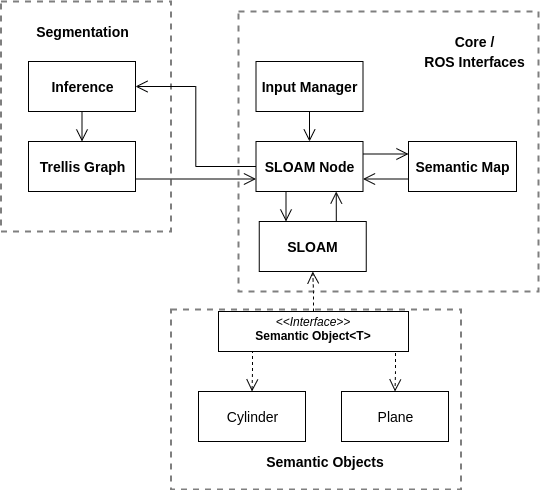

The diagram above was exported from draw.io. Its source (the exported page's mxGraphModel, read from the mxfile embedded in the PNG):
<mxGraphModel dx="2098" dy="594" grid="1" gridSize="10" guides="1" tooltips="1" connect="1" arrows="1" fold="1" page="1" pageScale="1" pageWidth="850" pageHeight="1100" background="none" math="0" shadow="0">
  <root>
    <mxCell id="0" />
    <mxCell id="1" parent="0" />
    <mxCell id="2" value="" style="rounded=0;whiteSpace=wrap;html=1;fillColor=none;dashed=1;strokeWidth=2;opacity=50;" vertex="1" parent="1">
      <mxGeometry x="482.5" y="500" width="170" height="230" as="geometry" />
    </mxCell>
    <mxCell id="3" value="" style="rounded=0;whiteSpace=wrap;html=1;fillColor=none;dashed=1;strokeWidth=2;opacity=50;" vertex="1" parent="1">
      <mxGeometry x="652.5" y="808" width="290" height="180" as="geometry" />
    </mxCell>
    <mxCell id="4" value="" style="rounded=0;whiteSpace=wrap;html=1;fillColor=none;dashed=1;strokeWidth=2;opacity=50;" vertex="1" parent="1">
      <mxGeometry x="720" y="510" width="300" height="280" as="geometry" />
    </mxCell>
    <mxCell id="5" style="edgeStyle=orthogonalEdgeStyle;rounded=0;orthogonalLoop=1;jettySize=auto;html=1;exitX=0.75;exitY=1;exitDx=0;exitDy=0;dashed=1;endArrow=open;endFill=0;strokeWidth=1;startSize=6;endSize=10;entryX=0.5;entryY=0;entryDx=0;entryDy=0;" edge="1" source="8" target="13" parent="1">
      <mxGeometry relative="1" as="geometry">
        <mxPoint x="843" y="900" as="targetPoint" />
        <Array as="points">
          <mxPoint x="877" y="850" />
          <mxPoint x="877" y="870" />
        </Array>
      </mxGeometry>
    </mxCell>
    <mxCell id="6" style="edgeStyle=orthogonalEdgeStyle;rounded=0;orthogonalLoop=1;jettySize=auto;html=1;exitX=0.25;exitY=1;exitDx=0;exitDy=0;entryX=0.5;entryY=0;entryDx=0;entryDy=0;dashed=1;endArrow=open;endFill=0;startSize=6;endSize=10;strokeWidth=1;" edge="1" source="8" target="14" parent="1">
      <mxGeometry relative="1" as="geometry">
        <Array as="points">
          <mxPoint x="734" y="850" />
          <mxPoint x="734" y="870" />
        </Array>
      </mxGeometry>
    </mxCell>
    <mxCell id="7" style="edgeStyle=orthogonalEdgeStyle;rounded=0;orthogonalLoop=1;jettySize=auto;html=1;exitX=0.5;exitY=0;exitDx=0;exitDy=0;entryX=0.5;entryY=1;entryDx=0;entryDy=0;endArrow=open;endFill=0;startSize=6;endSize=10;strokeWidth=1;dashed=1;" edge="1" source="8" target="20" parent="1">
      <mxGeometry relative="1" as="geometry" />
    </mxCell>
    <mxCell id="8" value="&lt;p style=&quot;margin: 0px ; margin-top: 4px ; text-align: center&quot;&gt;&lt;i&gt;&amp;lt;&amp;lt;Interface&amp;gt;&amp;gt;&lt;/i&gt;&lt;br&gt;&lt;b&gt;Semantic Object&amp;lt;T&amp;gt;&lt;/b&gt;&lt;/p&gt;&lt;p style=&quot;margin: 0px ; margin-left: 4px&quot;&gt;&lt;br&gt;&lt;/p&gt;" style="verticalAlign=top;align=left;overflow=fill;fontSize=12;fontFamily=Helvetica;html=1;rounded=0;shadow=0;comic=0;labelBackgroundColor=none;strokeWidth=1" vertex="1" parent="1">
      <mxGeometry x="700" y="810" width="190" height="40" as="geometry" />
    </mxCell>
    <mxCell id="9" value="&lt;b&gt;&lt;font style=&quot;font-size: 14px&quot;&gt;Semantic Objects&lt;/font&gt;&lt;/b&gt;" style="text;html=1;strokeColor=none;fillColor=none;align=center;verticalAlign=middle;whiteSpace=wrap;rounded=0;" vertex="1" parent="1">
      <mxGeometry x="737.5" y="950" width="137.5" height="20" as="geometry" />
    </mxCell>
    <mxCell id="10" value="&lt;b&gt;&lt;font style=&quot;font-size: 14px&quot;&gt;Segmentation&lt;/font&gt;&lt;/b&gt;" style="text;html=1;strokeColor=none;fillColor=none;align=center;verticalAlign=middle;whiteSpace=wrap;rounded=0;" vertex="1" parent="1">
      <mxGeometry x="512" y="520" width="105" height="20" as="geometry" />
    </mxCell>
    <mxCell id="11" value="&lt;b&gt;&lt;font style=&quot;font-size: 14px&quot;&gt;Core /&lt;/font&gt;&lt;/b&gt;" style="text;html=1;strokeColor=none;fillColor=none;align=center;verticalAlign=middle;whiteSpace=wrap;rounded=0;" vertex="1" parent="1">
      <mxGeometry x="903.75" y="530" width="105" height="20" as="geometry" />
    </mxCell>
    <mxCell id="12" value="&lt;b&gt;&lt;font style=&quot;font-size: 14px&quot;&gt;ROS Interfaces&lt;/font&gt;&lt;/b&gt;" style="text;html=1;strokeColor=none;fillColor=none;align=center;verticalAlign=middle;whiteSpace=wrap;rounded=0;" vertex="1" parent="1">
      <mxGeometry x="900" y="550" width="112.5" height="20" as="geometry" />
    </mxCell>
    <mxCell id="13" value="&lt;font style=&quot;font-size: 14px&quot;&gt;Plane&lt;/font&gt;" style="html=1;" vertex="1" parent="1">
      <mxGeometry x="823" y="890" width="107" height="50" as="geometry" />
    </mxCell>
    <mxCell id="14" value="&lt;font style=&quot;font-size: 14px&quot;&gt;Cylinder&lt;/font&gt;" style="html=1;" vertex="1" parent="1">
      <mxGeometry x="680" y="890" width="107" height="50" as="geometry" />
    </mxCell>
    <mxCell id="15" style="edgeStyle=orthogonalEdgeStyle;rounded=0;orthogonalLoop=1;jettySize=auto;html=1;exitX=0.5;exitY=1;exitDx=0;exitDy=0;entryX=0.5;entryY=0;entryDx=0;entryDy=0;endArrow=open;endFill=0;startSize=6;endSize=10;strokeWidth=1;" edge="1" source="16" target="18" parent="1">
      <mxGeometry relative="1" as="geometry" />
    </mxCell>
    <mxCell id="16" value="&lt;font style=&quot;font-size: 14px&quot;&gt;&lt;b&gt;Inference&lt;/b&gt;&lt;/font&gt;" style="html=1;" vertex="1" parent="1">
      <mxGeometry x="510" y="560" width="107" height="50" as="geometry" />
    </mxCell>
    <mxCell id="17" style="edgeStyle=orthogonalEdgeStyle;rounded=0;orthogonalLoop=1;jettySize=auto;html=1;exitX=1;exitY=0.75;exitDx=0;exitDy=0;entryX=0;entryY=0.75;entryDx=0;entryDy=0;endArrow=open;endFill=0;startSize=6;endSize=10;strokeWidth=1;" edge="1" source="18" target="28" parent="1">
      <mxGeometry relative="1" as="geometry" />
    </mxCell>
    <mxCell id="18" value="&lt;font style=&quot;font-size: 14px&quot;&gt;&lt;b&gt;Trellis Graph&lt;/b&gt;&lt;/font&gt;" style="html=1;" vertex="1" parent="1">
      <mxGeometry x="510" y="640" width="107" height="50" as="geometry" />
    </mxCell>
    <mxCell id="19" style="edgeStyle=orthogonalEdgeStyle;rounded=0;orthogonalLoop=1;jettySize=auto;html=1;exitX=0.75;exitY=0;exitDx=0;exitDy=0;entryX=0.75;entryY=1;entryDx=0;entryDy=0;endArrow=open;endFill=0;startSize=6;endSize=10;strokeWidth=1;" edge="1" source="20" target="28" parent="1">
      <mxGeometry relative="1" as="geometry" />
    </mxCell>
    <mxCell id="20" value="&lt;font style=&quot;font-size: 14px&quot;&gt;&lt;b&gt;SLOAM&lt;/b&gt;&lt;/font&gt;" style="html=1;" vertex="1" parent="1">
      <mxGeometry x="740.75" y="720" width="107" height="50" as="geometry" />
    </mxCell>
    <mxCell id="21" style="edgeStyle=orthogonalEdgeStyle;rounded=0;orthogonalLoop=1;jettySize=auto;html=1;exitX=0;exitY=0.75;exitDx=0;exitDy=0;entryX=1;entryY=0.75;entryDx=0;entryDy=0;endArrow=open;endFill=0;startSize=6;endSize=10;strokeWidth=1;" edge="1" source="22" target="28" parent="1">
      <mxGeometry relative="1" as="geometry" />
    </mxCell>
    <mxCell id="22" value="&lt;font style=&quot;font-size: 14px&quot;&gt;&lt;b&gt;Semantic Map&lt;/b&gt;&lt;/font&gt;" style="html=1;" vertex="1" parent="1">
      <mxGeometry x="890" y="640" width="108" height="50" as="geometry" />
    </mxCell>
    <mxCell id="23" style="edgeStyle=orthogonalEdgeStyle;rounded=0;orthogonalLoop=1;jettySize=auto;html=1;exitX=0.5;exitY=1;exitDx=0;exitDy=0;entryX=0.5;entryY=0;entryDx=0;entryDy=0;endArrow=open;endFill=0;startSize=6;endSize=10;strokeWidth=1;" edge="1" source="24" target="28" parent="1">
      <mxGeometry relative="1" as="geometry" />
    </mxCell>
    <mxCell id="24" value="&lt;font style=&quot;font-size: 14px&quot;&gt;&lt;b&gt;Input Manager&lt;/b&gt;&lt;/font&gt;" style="html=1;" vertex="1" parent="1">
      <mxGeometry x="737.5" y="560" width="107" height="50" as="geometry" />
    </mxCell>
    <mxCell id="25" style="edgeStyle=orthogonalEdgeStyle;rounded=0;orthogonalLoop=1;jettySize=auto;html=1;exitX=0;exitY=0.5;exitDx=0;exitDy=0;entryX=1;entryY=0.5;entryDx=0;entryDy=0;endArrow=open;endFill=0;startSize=6;endSize=10;strokeWidth=1;" edge="1" source="28" target="16" parent="1">
      <mxGeometry relative="1" as="geometry" />
    </mxCell>
    <mxCell id="26" style="edgeStyle=orthogonalEdgeStyle;rounded=0;orthogonalLoop=1;jettySize=auto;html=1;exitX=0.25;exitY=1;exitDx=0;exitDy=0;entryX=0.25;entryY=0;entryDx=0;entryDy=0;endArrow=open;endFill=0;startSize=6;endSize=10;strokeWidth=1;" edge="1" source="28" target="20" parent="1">
      <mxGeometry relative="1" as="geometry" />
    </mxCell>
    <mxCell id="27" style="edgeStyle=orthogonalEdgeStyle;rounded=0;orthogonalLoop=1;jettySize=auto;html=1;exitX=1;exitY=0.25;exitDx=0;exitDy=0;entryX=0;entryY=0.25;entryDx=0;entryDy=0;endArrow=open;endFill=0;startSize=6;endSize=10;strokeWidth=1;" edge="1" source="28" target="22" parent="1">
      <mxGeometry relative="1" as="geometry" />
    </mxCell>
    <mxCell id="28" value="&lt;font style=&quot;font-size: 14px&quot;&gt;&lt;b&gt;SLOAM Node&lt;/b&gt;&lt;/font&gt;" style="html=1;" vertex="1" parent="1">
      <mxGeometry x="737.5" y="640" width="107" height="50" as="geometry" />
    </mxCell>
  </root>
</mxGraphModel>